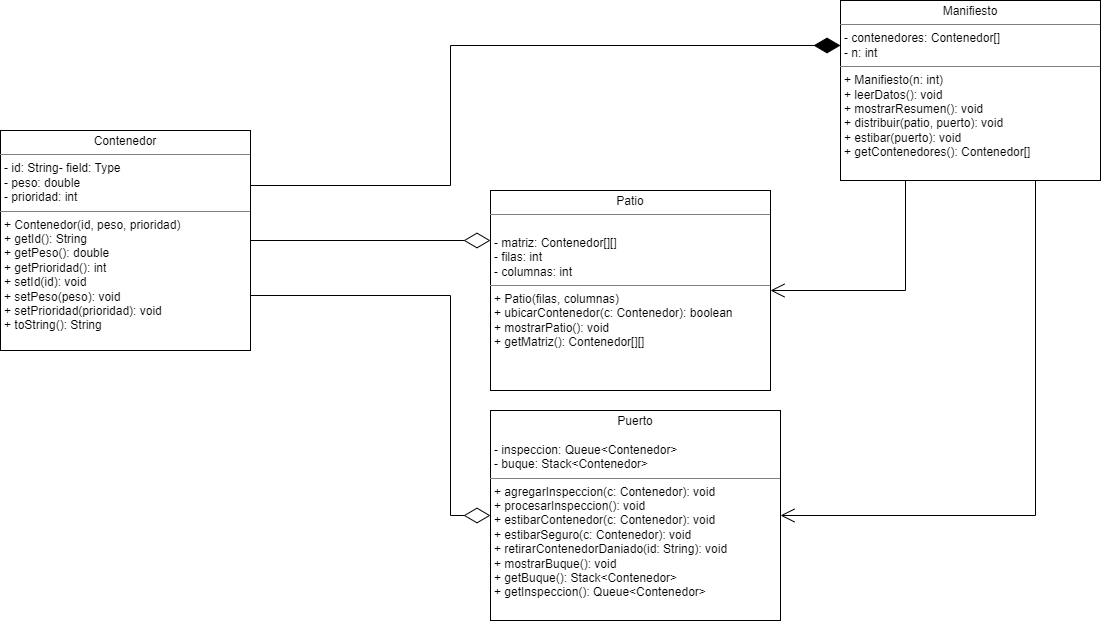

The diagram above was exported from draw.io. Its source (the exported page's mxGraphModel, read from the mxfile embedded in the PNG):
<mxGraphModel dx="2292" dy="745" grid="1" gridSize="10" guides="1" tooltips="1" connect="1" arrows="1" fold="1" page="1" pageScale="1" pageWidth="827" pageHeight="1169" math="0" shadow="0">
  <root>
    <mxCell id="0" />
    <mxCell id="1" parent="0" />
    <mxCell id="ir5XMUoS9JSU-U_AmWPw-1" parent="1" style="verticalAlign=top;align=left;overflow=fill;html=1;whiteSpace=wrap;" value="&lt;p style=&quot;margin:0px;margin-top:4px;text-align:center;&quot;&gt;&amp;nbsp;Contenedor&amp;nbsp;&lt;/p&gt;&lt;hr size=&quot;1&quot; style=&quot;border-style:solid;&quot;&gt;&lt;p style=&quot;margin:0px;margin-left:4px;&quot;&gt;-&amp;nbsp;id: String&lt;span style=&quot;background-color: transparent; color: light-dark(rgb(0, 0, 0), rgb(255, 255, 255));&quot;&gt;- field: Type&lt;/span&gt;&lt;/p&gt;&lt;p style=&quot;margin:0px;margin-left:4px;&quot;&gt;-&amp;nbsp;peso: double &lt;/p&gt;&lt;p style=&quot;margin:0px;margin-left:4px;&quot;&gt;-&amp;nbsp;prioridad: int&lt;/p&gt;&lt;hr size=&quot;1&quot; style=&quot;border-style:solid;&quot;&gt;&lt;p style=&quot;margin:0px;margin-left:4px;&quot;&gt;+ Contenedor(id, peso, prioridad)&lt;br&gt;+ getId(): String&lt;br&gt;+ getPeso(): double&lt;br&gt;+ getPrioridad(): int&lt;br&gt;+ setId(id): void&lt;br&gt;+ setPeso(peso): void&lt;br&gt;+ setPrioridad(prioridad): void&lt;br&gt;+ toString(): String&lt;/p&gt;" vertex="1">
      <mxGeometry height="220" width="250" x="-290" y="300" as="geometry" />
    </mxCell>
    <mxCell id="ir5XMUoS9JSU-U_AmWPw-2" parent="1" style="verticalAlign=top;align=left;overflow=fill;html=1;whiteSpace=wrap;" value="&lt;p style=&quot;margin:0px;margin-top:4px;text-align:center;&quot;&gt;Manifiesto&lt;/p&gt;&lt;hr size=&quot;1&quot; style=&quot;border-style:solid;&quot;&gt;&lt;p style=&quot;margin:0px;margin-left:4px;&quot;&gt;- contenedores: Contenedor[]&lt;br&gt;- n: int&lt;/p&gt;&lt;hr size=&quot;1&quot; style=&quot;border-style:solid;&quot;&gt;&lt;p style=&quot;margin:0px;margin-left:4px;&quot;&gt;+ Manifiesto(n: int)&lt;br&gt;+ leerDatos(): void&lt;br&gt;+ mostrarResumen(): void&lt;br&gt;+ distribuir(patio, puerto): void&lt;br&gt;+ estibar(puerto): void&lt;br&gt;+ getContenedores(): Contenedor[]&lt;/p&gt;" vertex="1">
      <mxGeometry height="180" width="260" x="550" y="170" as="geometry" />
    </mxCell>
    <mxCell id="ir5XMUoS9JSU-U_AmWPw-3" parent="1" style="verticalAlign=top;align=left;overflow=fill;html=1;whiteSpace=wrap;" value="&lt;p style=&quot;margin:0px;margin-top:4px;text-align:center;&quot;&gt;Patio&lt;/p&gt;&lt;hr size=&quot;1&quot; style=&quot;border-style:solid;&quot;&gt;&lt;p style=&quot;margin:0px;margin-left:4px;&quot;&gt;&lt;br&gt;&lt;/p&gt;&lt;p style=&quot;margin:0px;margin-left:4px;&quot;&gt;- matriz: Contenedor[][]&lt;br&gt;- filas: int&lt;br&gt;- columnas: int&lt;/p&gt;&lt;hr size=&quot;1&quot; style=&quot;border-style:solid;&quot;&gt;&lt;p style=&quot;margin:0px;margin-left:4px;&quot;&gt;+ Patio(filas, columnas)&lt;br&gt;+ ubicarContenedor(c: Contenedor): boolean&lt;br&gt;+ mostrarPatio(): void&lt;br&gt;+ getMatriz(): Contenedor[][]&lt;/p&gt;" vertex="1">
      <mxGeometry height="200" width="280" x="200" y="360" as="geometry" />
    </mxCell>
    <mxCell id="ir5XMUoS9JSU-U_AmWPw-4" parent="1" style="verticalAlign=top;align=left;overflow=fill;html=1;whiteSpace=wrap;" value="&lt;p style=&quot;margin:0px;margin-top:4px;text-align:center;&quot;&gt;Puerto&lt;/p&gt;&lt;br&gt;&lt;p style=&quot;margin:0px;margin-left:4px;&quot;&gt;- inspeccion: Queue&amp;lt;Contenedor&amp;gt;&lt;br&gt;- buque: Stack&amp;lt;Contenedor&amp;gt;&lt;/p&gt;&lt;hr size=&quot;1&quot; style=&quot;border-style:solid;&quot;&gt;&lt;p style=&quot;margin:0px;margin-left:4px;&quot;&gt;+ agregarInspeccion(c: Contenedor): void&lt;br&gt;+ procesarInspeccion(): void&lt;br&gt;+ estibarContenedor(c: Contenedor): void&lt;br&gt;+ estibarSeguro(c: Contenedor): void&lt;br&gt;+ retirarContenedorDaniado(id: String): void&lt;br&gt;+ mostrarBuque(): void&lt;br&gt;+ getBuque(): Stack&amp;lt;Contenedor&amp;gt;&lt;br&gt;+ getInspeccion(): Queue&amp;lt;Contenedor&amp;gt;&lt;/p&gt;" vertex="1">
      <mxGeometry height="210" width="290" x="200" y="580" as="geometry" />
    </mxCell>
    <mxCell id="ir5XMUoS9JSU-U_AmWPw-6" edge="1" parent="1" source="ir5XMUoS9JSU-U_AmWPw-1" style="endArrow=diamondThin;endFill=1;endSize=24;html=1;rounded=0;entryX=0;entryY=0.25;entryDx=0;entryDy=0;exitX=1;exitY=0.25;exitDx=0;exitDy=0;" target="ir5XMUoS9JSU-U_AmWPw-2" value="">
      <mxGeometry relative="1" width="160" as="geometry">
        <Array as="points">
          <mxPoint x="160" y="355" />
          <mxPoint x="160" y="215" />
        </Array>
        <mxPoint y="350" as="sourcePoint" />
        <mxPoint x="160" y="350" as="targetPoint" />
      </mxGeometry>
    </mxCell>
    <mxCell id="ir5XMUoS9JSU-U_AmWPw-7" edge="1" parent="1" source="ir5XMUoS9JSU-U_AmWPw-1" style="endArrow=diamondThin;endFill=0;endSize=24;html=1;rounded=0;exitX=1;exitY=0.5;exitDx=0;exitDy=0;entryX=0;entryY=0.25;entryDx=0;entryDy=0;" target="ir5XMUoS9JSU-U_AmWPw-3" value="">
      <mxGeometry relative="1" width="160" as="geometry">
        <mxPoint x="10" y="460" as="sourcePoint" />
        <mxPoint x="170" y="460" as="targetPoint" />
      </mxGeometry>
    </mxCell>
    <mxCell id="ir5XMUoS9JSU-U_AmWPw-9" edge="1" parent="1" source="ir5XMUoS9JSU-U_AmWPw-1" style="endArrow=diamondThin;endFill=0;endSize=24;html=1;rounded=0;exitX=1;exitY=0.75;exitDx=0;exitDy=0;entryX=0;entryY=0.5;entryDx=0;entryDy=0;" target="ir5XMUoS9JSU-U_AmWPw-4" value="">
      <mxGeometry relative="1" width="160" as="geometry">
        <Array as="points">
          <mxPoint x="160" y="465" />
          <mxPoint x="160" y="685" />
        </Array>
        <mxPoint x="30" y="520" as="sourcePoint" />
        <mxPoint x="160" y="670" as="targetPoint" />
      </mxGeometry>
    </mxCell>
    <mxCell id="ir5XMUoS9JSU-U_AmWPw-10" edge="1" parent="1" source="ir5XMUoS9JSU-U_AmWPw-2" style="endArrow=open;endFill=1;endSize=12;html=1;rounded=0;exitX=0.25;exitY=1;exitDx=0;exitDy=0;entryX=1;entryY=0.5;entryDx=0;entryDy=0;" target="ir5XMUoS9JSU-U_AmWPw-3" value="">
      <mxGeometry relative="1" width="160" as="geometry">
        <Array as="points">
          <mxPoint x="615" y="460" />
        </Array>
        <mxPoint x="600" y="450" as="sourcePoint" />
        <mxPoint x="760" y="450" as="targetPoint" />
      </mxGeometry>
    </mxCell>
    <mxCell id="ir5XMUoS9JSU-U_AmWPw-11" edge="1" parent="1" source="ir5XMUoS9JSU-U_AmWPw-2" style="endArrow=open;endFill=1;endSize=12;html=1;rounded=0;exitX=0.75;exitY=1;exitDx=0;exitDy=0;entryX=1;entryY=0.5;entryDx=0;entryDy=0;" target="ir5XMUoS9JSU-U_AmWPw-4" value="">
      <mxGeometry relative="1" width="160" as="geometry">
        <Array as="points">
          <mxPoint x="745" y="685" />
        </Array>
        <mxPoint x="667" y="430" as="sourcePoint" />
        <mxPoint x="750" y="690" as="targetPoint" />
      </mxGeometry>
    </mxCell>
  </root>
</mxGraphModel>